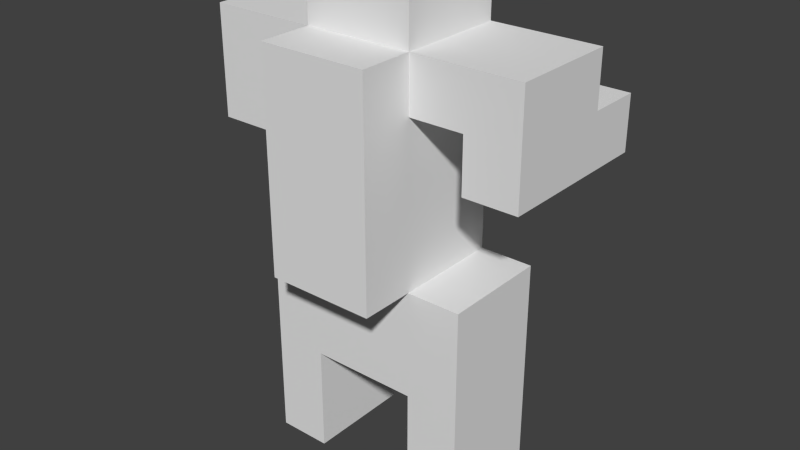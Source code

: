 # Source: Sniper.blend  (saved by Blender 2.61.0; exported with 4.5.12 LTS)
import bpy
from mathutils import Matrix  # noqa: F401  (used for matrix-valued properties, if any)

bpy.ops.wm.read_factory_settings(use_empty=True)
scene = bpy.context.scene
scene.name = 'Scene'

# ---- collections
col_collection_1 = bpy.data.collections.new('Collection 1'); scene.collection.children.link(col_collection_1)

# ---- materials (node trees are filled in below, after node groups)
mat_material = bpy.data.materials.new('Material')
mat_material.alpha_threshold = 0.0
mat_material.use_transparent_shadow = False
mat_material.roughness = 0.5
mat_material.line_color = (0.0, 0.0, 0.0, 1.0)

# ---- material node trees

# ---- world
world_world = bpy.data.worlds.new('World'); scene.world = world_world
world_world.color = (0.05088, 0.05088, 0.05088)
world_world.use_sun_shadow = False
world_world.sun_shadow_jitter_overblur = 0.0
world_world.cycles.sampling_method = 'MANUAL'
world_world.cycles.sample_map_resolution = 256

# ---- meshes
me_cube = bpy.data.meshes.new('Cube')
me_cube.from_pydata([(1.0, -1.0, 0.0), (1.0, -2.0, 0.0), (-1.0, -2.0, 0.0), (-1.0, -1.0, 0.0), (1.0, -1.0, 2.0), (1.0, -2.0, 2.0), (-1.0, -2.0, 2.0), (-1.0, -1.0, 2.0), (-1.0, -2.0, 4.0), (-1.0, -1.0, 4.0), (1.0, -2.0, 4.0), (1.0, -1.0, 4.0), (1.0, 1.0, 2.0), (1.0, 1.0, 4.0), (-1.0, 1.0, 4.0), (-1.0, 1.0, 2.0), (1.0, 2.0, 2.0), (-1.0, 2.0, 2.0), (-1.0, 2.0, 4.0), (1.0, 2.0, 4.0), (1.0, 2.0, 0.0), (1.0, 1.0, 0.0), (-1.0, 2.0, 0.0), (-1.0, 1.0, 0.0), (-1.0, 1.0, 7.0), (-1.0, -1.0, 7.0), (1.0, 1.0, 7.0), (1.0, -1.0, 7.0), (-1.0, -1.0, 8.0), (1.0, -1.0, 8.0), (1.0, 1.0, 8.0), (-1.0, 1.0, 8.0), (-1.0, -1.0, 9.0), (-1.0, 1.0, 9.0), (1.0, 1.0, 9.0), (1.0, -1.0, 9.0), (-1.0, -2.0, 7.0), (-1.0, -2.0, 8.0), (1.0, -2.0, 8.0), (1.0, -2.0, 7.0), (-1.0, -3.0, 7.0), (1.0, -3.0, 7.0), (1.0, -3.0, 8.0), (-1.0, -3.0, 8.0), (-1.0, -2.0, 6.0), (-1.0, -3.0, 6.0), (1.0, -3.0, 6.0), (1.0, -2.0, 6.0), (1.0, 2.0, 8.0), (-1.0, 2.0, 8.0), (-1.0, 2.0, 7.0), (1.0, 2.0, 7.0), (-1.0, 3.0, 7.0), (1.0, 3.0, 7.0), (1.0, 3.0, 8.0), (-1.0, 3.0, 8.0), (1.0, 3.0, 6.0), (1.0, 2.0, 6.0), (-1.0, 3.0, 6.0), (-1.0, 2.0, 6.0), (2.0, -2.0, 7.0), (2.0, -2.0, 6.0), (2.0, -3.0, 6.0), (2.0, -3.0, 7.0), (2.0, 3.0, 7.0), (2.0, 3.0, 6.0), (2.0, 2.0, 6.0), (2.0, 2.0, 7.0), (-2.0, -1.0, 8.0), (-2.0, 1.0, 8.0), (-2.0, 1.0, 7.0), (-2.0, -1.0, 7.0), (-2.0, 1.0, 4.0), (-2.0, -1.0, 4.0)], [], [(0, 1, 2, 3), (0, 4, 5, 1), (1, 5, 6, 2), (2, 6, 7, 3), (4, 0, 3, 7), (7, 6, 8, 9), (6, 5, 10, 8), (5, 4, 11, 10), (11, 9, 8, 10), (11, 4, 12, 13), (7, 9, 14, 15), (4, 7, 15, 12), (15, 14, 18, 17), (14, 13, 19, 18), (13, 12, 16, 19), (16, 17, 18, 19), (16, 12, 21, 20), (17, 16, 20, 22), (15, 17, 22, 23), (12, 15, 23, 21), (21, 23, 22, 20), (13, 14, 24, 26), (11, 13, 26, 27), (9, 11, 27, 25), (27, 26, 30, 29), (31, 28, 32, 33), (30, 31, 33, 34), (29, 30, 34, 35), (28, 29, 35, 32), (32, 35, 34, 33), (28, 25, 36, 37), (29, 28, 37, 38), (27, 29, 38, 39), (25, 27, 39, 36), (39, 38, 42, 41), (38, 37, 43, 42), (37, 36, 40, 43), (40, 41, 42, 43), (40, 36, 44, 45), (41, 40, 45, 46), (36, 39, 47, 44), (44, 47, 46, 45), (31, 30, 48, 49), (24, 31, 49, 50), (30, 26, 51, 48), (26, 24, 50, 51), (48, 51, 53, 54), (50, 49, 55, 52), (49, 48, 54, 55), (53, 52, 55, 54), (52, 53, 56, 58), (50, 52, 58, 59), (51, 50, 59, 57), (57, 59, 58, 56), (47, 39, 60, 61), (46, 47, 61, 62), (41, 46, 62, 63), (39, 41, 63, 60), (60, 63, 62, 61), (56, 53, 64, 65), (57, 56, 65, 66), (51, 57, 66, 67), (53, 51, 67, 64), (64, 67, 66, 65), (28, 31, 69, 68), (31, 24, 70, 69), (25, 28, 68, 71), (24, 14, 72, 70), (9, 25, 71, 73), (14, 9, 73, 72), (70, 71, 68, 69), (72, 73, 71, 70)])
me_cube.materials.append(mat_material)
me_cube.use_remesh_preserve_volume = False
me_cube.use_remesh_preserve_attributes = False
me_cube.use_mirror_vertex_groups = False
me_cube.update()
arm_armature = bpy.data.armatures.new('Armature')  # bones are not reproduced

# ---- objects
ob_arm = bpy.data.objects.new('Arm', arm_armature)
ob_mesh = bpy.data.objects.new('Mesh', me_cube)

# ---- transforms, parenting, visibility, modifiers, constraints
ob_arm.location = (0.0, 0.0, 0.75)
ob_arm.rotation_euler = (0.0, -0.0, 1.571)
ob_arm.lineart.crease_threshold = 0.0
ob_mesh.parent = ob_arm
ob_mesh.matrix_parent_inverse = Matrix(((1.0, 0.0, 0.0, 0.0), (0.0, 1.0, 0.0, 0.0), (0.0, 0.0, 1.0, -0.75), (0.0, 0.0, 0.0, 1.0)))
ob_mesh.location = (0.0, 0.0, 0.0)
ob_mesh.scale = (0.25, 0.25, 0.25)
ob_mesh.lock_rotations_4d = False
ob_mesh.empty_display_type = 'ARROWS'
ob_mesh.lineart.crease_threshold = 0.0
_vg = ob_mesh.vertex_groups.new(name='Bone')
for _i, _w in zip([7, 8, 9, 10, 11, 12, 13, 14, 15, 18, 19, 24, 25, 26, 27, 28, 31, 32, 33, 36, 37, 49, 50, 68, 69, 70, 71, 72, 73], [0.02283, 0.1433, 0.7412, 0.02472, 0.1196, 0.01826, 0.7084, 0.7867, 0.03212, 0.1726, 0.1514, 0.6815, 0.6537, 0.06528, 0.04263, 0.1143, 0.1142, 0.02917, 0.02701, 0.09583, 0.01193, 0.01274, 0.09988, 0.4523, 0.4325, 0.7441, 0.7396, 0.7719, 0.7487]): _vg.add([_i], _w, 'REPLACE')
_vg = ob_mesh.vertex_groups.new(name='Bone.001')
for _i, _w in zip([11, 25, 26, 27, 28, 29, 30, 31, 32, 33, 34, 35, 36, 37, 38, 39, 40, 41, 42, 43, 68, 69, 70, 71], [0.02598, 0.1615, 0.04179, 0.7748, 0.6607, 0.784, 0.04468, 0.03381, 0.2317, 0.03519, 0.0459, 0.2579, 0.108, 0.7452, 0.7685, 0.1462, 0.09451, 0.05416, 0.4716, 0.472, 0.2196, 0.06229, 0.01044, 0.09524]): _vg.add([_i], _w, 'REPLACE')
_vg = ob_mesh.vertex_groups.new(name='Bone.005')
for _i, _w in zip([25, 28, 36, 37, 38, 39, 40, 41, 42, 43, 44, 45, 71], [0.09952, 0.009463, 0.6658, 0.1617, 0.0757, 0.0233, 0.7492, 0.05915, 0.3673, 0.478, 0.5033, 0.5155, 0.01495]): _vg.add([_i], _w, 'REPLACE')
_vg = ob_mesh.vertex_groups.new(name='Bone.006')
for _i, _w in zip([27, 36, 37, 38, 39, 40, 41, 42, 43, 44, 45, 46, 47, 60, 61, 62, 63], [0.07012, 0.1176, 0.003191, 0.1185, 0.7947, 0.1413, 0.8842, 0.1544, 0.02224, 0.459, 0.4598, 0.9677, 0.9598, 0.9647, 0.9874, 0.99, 0.9762]): _vg.add([_i], _w, 'REPLACE')
_vg = ob_mesh.vertex_groups.new(name='Bone.002')
for _i, _w in zip([13, 24, 25, 26, 27, 28, 29, 30, 31, 32, 33, 34, 35, 48, 49, 50, 51, 52, 53, 54, 55, 58, 59, 68, 69, 70, 71, 72], [0.02581, 0.2338, 0.002821, 0.7906, 0.05023, 0.06741, 0.04347, 0.7795, 0.6961, 0.05219, 0.2366, 0.2656, 0.04627, 0.7715, 0.8143, 0.6434, 0.1462, 0.1703, 0.0544, 0.4711, 0.4962, 0.03741, 0.1142, 0.2505, 0.4031, 0.161, 0.08252, 0.02045]): _vg.add([_i], _w, 'REPLACE')
_vg = ob_mesh.vertex_groups.new(name='Bone.003')
for _i, _w in zip([48, 49, 50, 52, 53, 54, 55, 58, 59], [0.06663, 0.09564, 0.1281, 0.6627, 0.05169, 0.3524, 0.4558, 0.4868, 0.41]): _vg.add([_i], _w, 'REPLACE')
_vg = ob_mesh.vertex_groups.new(name='Bone.004')
for _i, _w in zip([26, 48, 49, 50, 51, 52, 53, 54, 55, 56, 57, 58, 59, 64, 65, 66, 67], [0.06852, 0.1243, 0.004086, 0.119, 0.8217, 0.1512, 0.8917, 0.1693, 0.0214, 0.9688, 0.9624, 0.4641, 0.4567, 0.9783, 0.9905, 0.9886, 0.9688]): _vg.add([_i], _w, 'REPLACE')
_vg = ob_mesh.vertex_groups.new(name='Bone.011')
for _i, _w in zip([28, 29, 30, 31, 32, 33, 34, 35, 68, 69], [0.1168, 0.1156, 0.1194, 0.121, 0.6613, 0.6713, 0.6621, 0.6697, 0.0379, 0.06691]): _vg.add([_i], _w, 'REPLACE')
_vg = ob_mesh.vertex_groups.new(name='Bone.007')
for _i, _w in zip([4, 5, 6, 8, 9, 10, 11, 13, 27, 72, 73], [0.02266, 0.01748, 0.006872, 0.3913, 0.1013, 0.4953, 0.6938, 0.0609, 0.004086, 0.002077, 0.07089]): _vg.add([_i], _w, 'REPLACE')
_vg = ob_mesh.vertex_groups.new(name='Bone.008')
for _i, _w in zip([0, 1, 2, 3, 4, 5, 6, 7, 8, 9, 10, 11, 12, 15, 72, 73], [0.9873, 0.9914, 0.9914, 0.9869, 0.8909, 0.951, 0.9453, 0.8958, 0.4556, 0.1159, 0.4509, 0.1173, 0.0545, 0.05782, 0.008166, 0.08083]): _vg.add([_i], _w, 'REPLACE')
_vg = ob_mesh.vertex_groups.new(name='Bone.009')
for _i, _w in zip([13, 14, 18, 19, 72], [0.05356, 0.05223, 0.3628, 0.3683, 0.02238]): _vg.add([_i], _w, 'REPLACE')
_vg = ob_mesh.vertex_groups.new(name='Bone.010')
for _i, _w in zip([4, 7, 12, 13, 14, 15, 16, 17, 18, 19, 20, 21, 22, 23, 72, 73], [0.05937, 0.05614, 0.8991, 0.1149, 0.1129, 0.8929, 0.952, 0.9473, 0.452, 0.4546, 0.9917, 0.9881, 0.9916, 0.9867, 0.07875, 0.007003]): _vg.add([_i], _w, 'REPLACE')
_m = ob_mesh.modifiers.new('Armature', 'ARMATURE')
_m.object = ob_arm
_m.use_bone_envelopes = True

# ---- collection membership
col_collection_1.objects.link(ob_arm)
col_collection_1.objects.link(ob_mesh)

# ---- scene / render settings (as saved in the file)
scene.frame_start = 1; scene.frame_end = 250; scene.frame_set(20)
scene.render.engine = 'BLENDER_EEVEE_NEXT'
scene.render.image_settings.color_mode = 'RGB'
scene.render.image_settings.compression = 90
scene.render.resolution_percentage = 50
scene.render.dither_intensity = 0.0
scene.render.bake_margin = 2
scene.render.bake_bias = 0.0
scene.cycles.use_denoising = False
scene.cycles.samples = 10
scene.cycles.sampling_pattern = 'TABULATED_SOBOL'
scene.cycles.light_sampling_threshold = 0.0
scene.cycles.use_adaptive_sampling = False
scene.cycles.use_light_tree = False
scene.cycles.blur_glossy = 0.0
scene.cycles.volume_bounces = 1
scene.cycles.pixel_filter_type = 'GAUSSIAN'
scene.cycles.sample_clamp_indirect = 0.0
scene.view_settings.view_transform = 'Standard'
bpy.context.view_layer.update()

# ---- added for rendering (the .blend has no active camera and no usable light): camera, sun
cam_auto = bpy.data.cameras.new('AutoCamera')
cam_auto.lens = 50.0
cam_auto.sensor_width = 36.0
cam_auto.clip_end = 1000.0
ob_auto_camera = bpy.data.objects.new('AutoCamera', cam_auto)
scene.collection.objects.link(ob_auto_camera)
ob_auto_camera.location = (2.66755, -3.20106, 3.25904)
ob_auto_camera.rotation_euler = (1.09748, -7.21219e-08, 0.694738)
scene.camera = ob_auto_camera
light_auto_sun = bpy.data.lights.new('AutoSun', 'SUN')
light_auto_sun.energy = 3.0
light_auto_sun.angle = 0.0523599
ob_auto_sun = bpy.data.objects.new('AutoSun', light_auto_sun)
scene.collection.objects.link(ob_auto_sun)
ob_auto_sun.rotation_euler = (0.872665, 0.174533, 0.523599)
bpy.context.view_layer.update()

